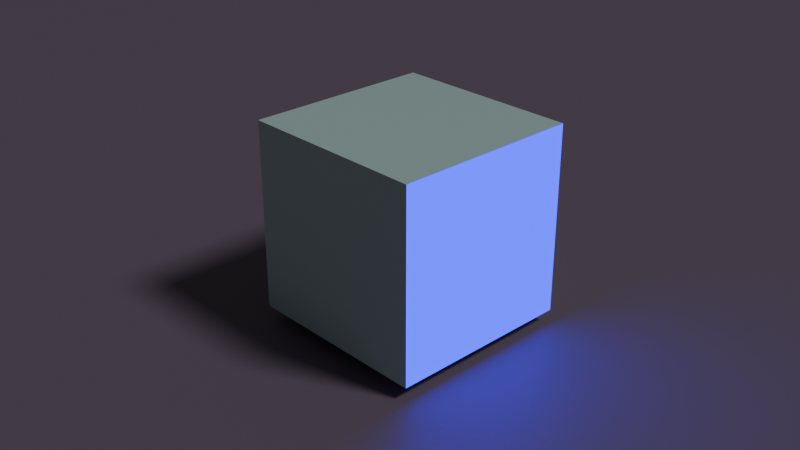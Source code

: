 # Source: bloom.blend  (saved by Blender 4.2.66; exported with 4.5.12 LTS)
import bpy
from mathutils import Matrix  # noqa: F401  (used for matrix-valued properties, if any)

bpy.ops.wm.read_factory_settings(use_empty=True)
scene = bpy.context.scene
scene.name = 'Scene'

# ---- collections
col_collection = bpy.data.collections.new('Collection'); scene.collection.children.link(col_collection)

# ---- materials (node trees are filled in below, after node groups)
mat_material = bpy.data.materials.new('Material')
mat_material.alpha_threshold = 0.0
mat_material.use_transparent_shadow = False
mat_material.roughness = 0.5
mat_material.line_color = (0.0, 0.0, 0.0, 1.0)
mat_x = bpy.data.materials.new('マテリアル')
mat_001 = bpy.data.materials.new('マテリアル.001')

# ---- material node trees
mat_material.use_nodes = True; mat_material.node_tree.nodes.clear()
_N = mat_material.node_tree.nodes; _L = mat_material.node_tree.links
n0 = _N.new('ShaderNodeOutputMaterial'); n0.name = 'Material Output'; n0.location = (300, 300)
n1 = _N.new('ShaderNodeBsdfPrincipled'); n1.name = 'Principled BSDF'; n1.location = (10, 300)
n1.inputs[0].default_value = (0.5747, 0.8006, 0.7811, 1.0)
n1.inputs[3].default_value = 1.45
_L.new(n1.outputs[0], n0.inputs[0])
n0.is_active_output = True
mat_x.use_nodes = True; mat_x.node_tree.nodes.clear()
_N = mat_x.node_tree.nodes; _L = mat_x.node_tree.links
n0 = _N.new('ShaderNodeOutputMaterial'); n0.name = 'マテリアル出力'; n0.location = (300, 300)
n1 = _N.new('ShaderNodeEmission'); n1.name = '放射'; n1.location = (10, 300)
n1.inputs[0].default_value = (0.003904, 0.0, 1.0, 1.0)
n1.inputs[1].default_value = 3.6
_L.new(n1.outputs[0], n0.inputs[0])
n0.is_active_output = True
mat_001.use_nodes = True; mat_001.node_tree.nodes.clear()
_N = mat_001.node_tree.nodes; _L = mat_001.node_tree.links
n0 = _N.new('ShaderNodeBsdfPrincipled'); n0.name = 'プリンシプルBSDF'; n0.location = (10, 300)
n0.inputs[0].default_value = (0.2083, 0.1515, 0.2193, 1.0)
n1 = _N.new('ShaderNodeOutputMaterial'); n1.name = 'マテリアル出力'; n1.location = (300, 300)
_L.new(n0.outputs[0], n1.inputs[0])
n1.is_active_output = True

# ---- world
world_world = bpy.data.worlds.new('World'); scene.world = world_world
world_world.use_nodes = True; world_world.node_tree.nodes.clear()
_N = world_world.node_tree.nodes; _L = world_world.node_tree.links
n0 = _N.new('ShaderNodeOutputWorld'); n0.name = 'World Output'; n0.location = (300, 300)
n1 = _N.new('ShaderNodeBackground'); n1.name = 'Background'; n1.location = (10, 300)
n1.inputs[0].default_value = (0.05088, 0.05088, 0.05088, 1.0)
_L.new(n1.outputs[0], n0.inputs[0])
n0.is_active_output = True
world_world.color = (0.05088, 0.05088, 0.05088)
world_world.sun_shadow_jitter_overblur = 0.0

# ---- cameras
cam_camera = bpy.data.cameras.new('Camera')
cam_camera.clip_end = 100.0
cam_camera.ortho_scale = 7.314

# ---- lights
light_light = bpy.data.lights.new('Light', 'SUN')
light_light.angle = 0.1993
light_light.energy = 1.0
light_light.shadow_soft_size = 0.1
light_light.shadow_cascade_max_distance = 1000.0

# ---- meshes
me_cube = bpy.data.meshes.new('Cube')
me_cube.from_pydata([(1.0, 1.0, 1.0), (1.0, 1.0, -1.0), (1.0, -1.0, 1.0), (1.0, -1.0, -1.0), (-1.0, 1.0, 1.0), (-1.0, 1.0, -1.0), (-1.0, -1.0, 1.0), (-1.0, -1.0, -1.0)], [], [(0, 4, 6, 2), (3, 2, 6, 7), (7, 6, 4, 5), (5, 1, 3, 7), (1, 0, 2, 3), (5, 4, 0, 1)])
me_cube.polygons.foreach_set('material_index', [0, 0, 0, 0, 2, 0])
_uv = me_cube.uv_layers.new(name='UVMap')
_uv.uv.foreach_set('vector', [0.625, 0.5, 0.875, 0.5, 0.875, 0.75, 0.625, 0.75, 0.375, 0.75, 0.625, 0.75, 0.625, 1.0, 0.375, 1.0, 0.375, 0.0, 0.625, 0.0, 0.625, 0.25, 0.375, 0.25, 0.125, 0.5, 0.375, 0.5, 0.375, 0.75, 0.125, 0.75, 0.375, 0.5, 0.625, 0.5, 0.625, 0.75, 0.375, 0.75, 0.375, 0.25, 0.625, 0.25, 0.625, 0.5, 0.375, 0.5])
me_cube.materials.append(mat_material)
me_cube.materials.append(None)
me_cube.materials.append(mat_x)
me_cube.use_mirror_vertex_groups = False
me_cube.update()
me_x = bpy.data.meshes.new('平面')
me_x.from_pydata([(-1.0, -1.0, 0.0), (1.0, -1.0, 0.0), (-1.0, 1.0, 0.0), (1.0, 1.0, 0.0)], [], [(0, 1, 3, 2)])
_uv = me_x.uv_layers.new(name='UVマップ')
_uv.uv.foreach_set('vector', [0.0, 0.0, 1.0, 0.0, 1.0, 1.0, 0.0, 1.0])
me_x.materials.append(mat_001)
me_x.update()

# ---- objects
ob_cube = bpy.data.objects.new('Cube', me_cube)
ob_light = bpy.data.objects.new('Light', light_light)
ob_camera = bpy.data.objects.new('Camera', cam_camera)
ob_x = bpy.data.objects.new('平面', me_x)

# ---- transforms, parenting, visibility, modifiers, constraints
ob_cube.location = (0.0, 0.0, 1.14)
ob_cube.lock_rotations_4d = False
ob_cube.empty_display_type = 'ARROWS'
ob_cube.lineart.crease_threshold = 0.0
ob_light.location = (4.076, 1.005, 5.904)
ob_light.rotation_euler = (0.6503, 0.05522, 1.866)
ob_light.lock_rotations_4d = False
ob_light.empty_display_type = 'ARROWS'
ob_light.color = (0.0, 0.0, 0.0, 0.0)
ob_light.lineart.crease_threshold = 0.0
ob_camera.location = (6.958, -6.688, 5.873)
ob_camera.rotation_euler = (1.109, 4.011e-09, 0.8149)
ob_camera.lock_rotations_4d = False
ob_camera.empty_display_type = 'ARROWS'
ob_camera.color = (0.0, 0.0, 0.0, 0.0)
ob_camera.display_type = 'WIRE'
ob_camera.lineart.crease_threshold = 0.0
ob_x.location = (0.0, 0.0, 0.0)
ob_x.scale = (17.52, 17.52, 17.52)

# ---- collection membership
col_collection.objects.link(ob_cube)
col_collection.objects.link(ob_light)
col_collection.objects.link(ob_camera)
col_collection.objects.link(ob_x)

# ---- scene / render settings (as saved in the file)
scene.camera = ob_camera
scene.frame_start = 1; scene.frame_end = 250; scene.frame_set(1)
scene.render.engine = 'BLENDER_EEVEE_NEXT'
bpy.context.view_layer.update()
